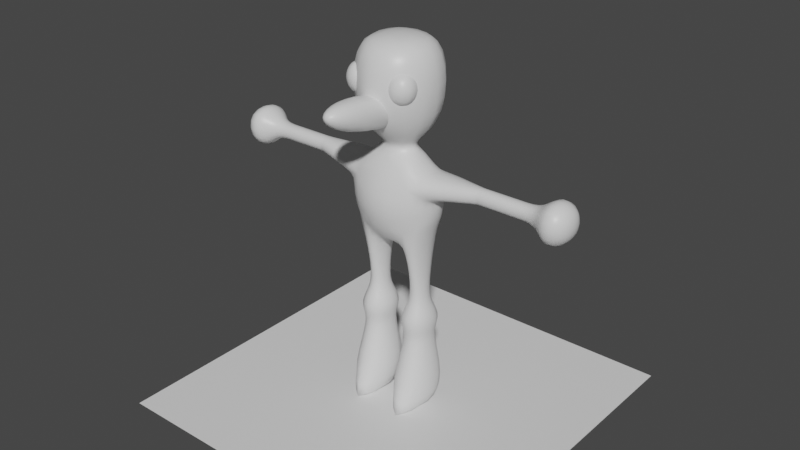 # Source: skinned_anim.blend  (saved by Blender 4.3.34; exported with 4.5.12 LTS)
import bpy
from mathutils import Matrix  # noqa: F401  (used for matrix-valued properties, if any)

bpy.ops.wm.read_factory_settings(use_empty=True)
scene = bpy.context.scene
scene.name = 'Scene'

# ---- collections
col_collection = bpy.data.collections.new('Collection'); scene.collection.children.link(col_collection)

# ---- materials (node trees are filled in below, after node groups)
mat_material = bpy.data.materials.new('Material')
mat_material.alpha_threshold = 0.0
mat_material.use_backface_culling = True
mat_material.use_transparent_shadow = False
mat_material.line_color = (0.0, 0.0, 0.0, 1.0)
mat_material_001 = bpy.data.materials.new('Material.001')
mat_material_001.use_transparent_shadow = False

# ---- material node trees
mat_material.use_nodes = True; mat_material.node_tree.nodes.clear()
_N = mat_material.node_tree.nodes; _L = mat_material.node_tree.links
n0 = _N.new('ShaderNodeOutputMaterial'); n0.name = 'Material Output'; n0.location = (300, 300)
n1 = _N.new('ShaderNodeBsdfPrincipled'); n1.name = 'Principled BSDF'; n1.location = (10, 300)
n1.distribution = 'GGX'
n1.subsurface_method = 'BURLEY'
n1.inputs[2].default_value = 0.4
n1.inputs[3].default_value = 1.45
n1.inputs[27].default_value = (0.0, 0.0, 0.0, 1.0)
n1.inputs[28].default_value = 1.0
_L.new(n1.outputs[0], n0.inputs[0])
n0.is_active_output = True
mat_material_001.use_nodes = True; mat_material_001.node_tree.nodes.clear()
_N = mat_material_001.node_tree.nodes; _L = mat_material_001.node_tree.links
n0 = _N.new('ShaderNodeOutputMaterial'); n0.name = 'Material Output'; n0.location = (300, 300)
n1 = _N.new('ShaderNodeBsdfPrincipled'); n1.name = 'Principled BSDF'; n1.location = (10, 300)
n1.distribution = 'GGX'
n1.subsurface_method = 'BURLEY'
n1.inputs[3].default_value = 1.45
n1.inputs[27].default_value = (0.0, 0.0, 0.0, 1.0)
n1.inputs[28].default_value = 1.0
_L.new(n1.outputs[0], n0.inputs[0])
n0.is_active_output = True

# ---- world
world_world = bpy.data.worlds.new('World'); scene.world = world_world
world_world.use_nodes = True; world_world.node_tree.nodes.clear()
_N = world_world.node_tree.nodes; _L = world_world.node_tree.links
n0 = _N.new('ShaderNodeOutputWorld'); n0.name = 'World Output'; n0.location = (300, 300)
n1 = _N.new('ShaderNodeBackground'); n1.name = 'Background'; n1.location = (10, 300)
n1.inputs[0].default_value = (0.05088, 0.05088, 0.05088, 1.0)
_L.new(n1.outputs[0], n0.inputs[0])
n0.is_active_output = True
world_world.color = (0.05088, 0.05088, 0.05088)
world_world.use_sun_shadow = False
world_world.sun_shadow_jitter_overblur = 0.0

# ---- meshes
me_cube = bpy.data.meshes.new('Cube')
me_cube.from_pydata([(-1.646, 0.3278, 0.6816), (-2.342, 0.3554, -0.214), (-1.646, -0.4651, 0.6816), (-2.342, -0.4375, -0.214), (-5.96e-08, -0.3965, -1.0), (-2.522, 0.3965, 0.0), (-2.522, -0.3965, 0.0), (5.96e-08, 0.3965, 1.0), (5.96e-08, 0.3965, -1.0), (0.0, 0.8269, 0.0), (0.0, -1.233, -0.0001186), (-3.38, 1.57e-07, 1.635), (-5.96e-08, -0.3965, 0.9978), (-1.261, 2.98e-08, 1.138), (-3.38, 1.57e-07, 2.964), (5.96e-08, 0.3965, 1.138), (-5.96e-08, -0.3965, 1.138), (0.0, 0.0, 3.33), (2.492e-07, 1.339, 1.635), (-2.492e-07, -1.339, 1.635), (2.492e-07, 1.339, 2.964), (-2.492e-07, -1.339, 2.964), (-1.261, 2.98e-08, 0.9978), (-2.522, 0.3965, 0.6667), (-2.308, 0.3774, 0.3405), (-2.522, -0.3965, 0.6667), (-2.522, -0.3965, 0.1184), (-4.714, 0.1792, 0.6667), (-4.714, 0.1792, 0.3333), (-4.714, -0.1792, 0.6667), (-4.714, -0.1792, 0.3333), (-7.931, 0.1792, 0.6667), (-7.931, 0.1792, 0.3333), (-7.931, -0.1792, 0.6667), (-7.931, -0.1792, 0.3333), (-0.8407, 0.3965, -1.0), (-1.681, 0.3965, -1.0), (-1.681, -0.3965, -1.0), (-0.8407, -0.3965, -1.0), (-0.8407, 0.2136, -1.846), (-1.681, 0.2136, -1.846), (-1.681, -0.2136, -1.846), (-0.8407, -0.2136, -1.846), (-0.4837, 0.395, -3.167), (-2.039, 0.395, -3.167), (-2.039, -0.395, -3.167), (-0.4837, -0.395, -3.167), (0.2016, 0.7431, -4.642), (-2.724, 0.7431, -4.642), (-2.724, -0.9538, -4.642), (0.2016, -0.9538, -4.642), (-8.613, 0.5738, 1.034), (-8.613, 0.5738, -0.0335), (-8.613, -0.5738, 1.034), (-8.613, -0.5738, -0.0335), (-9.69, 0.2895, 0.7692), (-9.69, 0.2895, 0.2308), (-9.69, -0.2895, 0.7692), (-9.69, -0.2895, 0.2308), (-1.771, 0.2589, -2.176), (-2.236, 0.4955, -2.507), (-1.949, 0.3496, -2.837), (-1.949, -0.3496, -2.837), (-2.236, -0.4955, -2.507), (-1.771, -0.2589, -2.176), (-0.5729, -0.3496, -2.837), (-0.2857, -0.4955, -2.507), (-0.7515, -0.2589, -2.176), (-0.5729, 0.3496, -2.837), (-0.2857, 0.4955, -2.507), (-0.7515, 0.2589, -2.176), (-1.199, -0.2606, 2.577), (-1.199, -0.1613, 2.337), (-1.199, -0.2606, 2.097), (-0.7718, -0.3308, 2.577), (-0.5946, -0.2606, 2.337), (-0.7718, -0.3308, 2.097), (-0.5946, -0.5004, 2.577), (-0.3441, -0.5004, 2.337), (-0.5946, -0.5004, 2.097), (-0.7718, -0.6699, 2.577), (-0.5946, -0.7402, 2.337), (-0.7718, -0.6699, 2.097), (-1.199, -0.5004, 1.998), (-1.199, -0.7402, 2.577), (-1.199, -0.8395, 2.337), (-1.199, -0.7402, 2.097), (-1.199, -0.5004, 2.676), (-1.627, -0.6699, 2.577), (-1.804, -0.7402, 2.337), (-1.627, -0.6699, 2.097), (-1.804, -0.5004, 2.577), (-2.055, -0.5004, 2.337), (-1.804, -0.5004, 2.097), (-1.627, -0.3308, 2.577), (-1.804, -0.2606, 2.337), (-1.627, -0.3308, 2.097), (0.0, 0.07722, 1.939), (0.0, 0.4165, 1.629), (0.0, -0.01406, 1.468), (0.0, -0.9623, 1.551), (0.0, -1.781, 2.299), (0.0, -2.212, 2.139), (0.0, -1.873, 1.828), (0.0, -0.8332, 2.217), (-0.5785, -1.509, 2.247), (-0.7557, -1.827, 2.064), (-0.5785, -1.6, 1.776), (-0.7557, -0.8521, 2.119), (-1.006, -0.8977, 1.884), (-0.7557, -0.9434, 1.648), (-0.5785, -0.195, 1.992), (-0.7557, 0.03158, 1.704), (-0.5785, -0.2862, 1.521), (-3.983, 0.2517, 0.6667), (-4.714, 0.1792, 0.6667), (-4.714, -0.1792, 0.6667), (-3.983, -0.2517, 0.6667), (-4.714, -0.1792, 0.3333), (-3.983, -0.2517, 0.2617), (-3.912, 0.2453, 0.3357), (-4.714, 0.1792, 0.3333), (-5.795, 0.1792, 0.6667), (-6.868, 0.1792, 0.6667), (-6.868, -0.1792, 0.6667), (-5.795, -0.1792, 0.6667), (-6.868, -0.1792, 0.3333), (-5.795, -0.1792, 0.3333), (-6.868, 0.1792, 0.3333), (-5.795, 0.1792, 0.3333)], [], [(10, 12, 2, 25, 26, 6), (1, 5, 9, 8, 35, 36), (5, 24, 23, 0, 7, 9), (4, 10, 6, 3, 37, 38), (13, 15, 7, 22), (16, 13, 22, 12), (15, 13, 11, 18), (13, 16, 19, 11), (11, 19, 21, 14), (18, 11, 14, 20), (14, 21, 17), (20, 14, 17), (2, 22, 0), (2, 12, 22), (7, 0, 22), (23, 25, 2, 0), (1, 3, 6, 5), (5, 6, 26, 24), (116, 115, 27, 29), (124, 123, 31, 33), (118, 116, 29, 30), (115, 121, 28, 27), (121, 118, 30, 28), (32, 34, 54, 52), (126, 124, 33, 34), (128, 126, 34, 32), (123, 128, 32, 31), (36, 37, 3, 1), (8, 4, 38, 35), (37, 36, 40, 41), (62, 61, 44, 45), (38, 37, 41, 42), (36, 35, 39, 40), (35, 38, 42, 39), (43, 46, 50, 47), (65, 62, 45, 46), (68, 65, 46, 43), (61, 68, 43, 44), (47, 50, 49, 48), (44, 43, 47, 48), (45, 44, 48, 49), (46, 45, 49, 50), (53, 51, 55, 57), (31, 32, 52, 51), (33, 31, 51, 53), (34, 33, 53, 54), (56, 58, 57, 55), (54, 53, 57, 58), (52, 54, 58, 56), (51, 52, 56, 55), (40, 39, 70, 59), (59, 70, 69, 60), (60, 69, 68, 61), (39, 42, 67, 70), (70, 67, 66, 69), (69, 66, 65, 68), (42, 41, 64, 67), (67, 64, 63, 66), (66, 63, 62, 65), (41, 40, 59, 64), (64, 59, 60, 63), (63, 60, 61, 62), (73, 72, 75, 76), (71, 87, 74), (83, 73, 76), (72, 71, 74, 75), (76, 75, 78, 79), (74, 87, 77), (83, 76, 79), (75, 74, 77, 78), (79, 78, 81, 82), (77, 87, 80), (83, 79, 82), (78, 77, 80, 81), (82, 81, 85, 86), (80, 87, 84), (83, 82, 86), (81, 80, 84, 85), (86, 85, 89, 90), (84, 87, 88), (83, 86, 90), (85, 84, 88, 89), (89, 88, 91, 92), (90, 89, 92, 93), (88, 87, 91), (83, 90, 93), (83, 93, 96), (92, 91, 94, 95), (93, 92, 95, 96), (91, 87, 94), (83, 96, 73), (95, 94, 71, 72), (96, 95, 72, 73), (94, 87, 71), (103, 102, 106, 107), (101, 104, 105), (100, 103, 107), (102, 101, 105, 106), (106, 105, 108, 109), (107, 106, 109, 110), (105, 104, 108), (100, 107, 110), (100, 110, 113), (109, 108, 111, 112), (110, 109, 112, 113), (108, 104, 111), (100, 113, 99), (112, 111, 97, 98), (113, 112, 98, 99), (111, 104, 97), (24, 26, 119, 120), (120, 119, 118, 121), (23, 24, 120, 114), (114, 120, 121, 115), (26, 25, 117, 119), (119, 117, 116, 118), (25, 23, 114, 117), (117, 114, 115, 116), (27, 28, 129, 122), (122, 129, 128, 123), (28, 30, 127, 129), (129, 127, 126, 128), (30, 29, 125, 127), (127, 125, 124, 126), (29, 27, 122, 125), (125, 122, 123, 124)])
me_cube.polygons.foreach_set('use_smooth', [True] * 126)
_k = {(49, 50): 0.49412}
me_cube.attributes.new('crease_edge', 'FLOAT', 'EDGE').data.foreach_set('value', [_k.get((min(e.vertices), max(e.vertices)), 0.0) for e in me_cube.edges])
_uv = me_cube.uv_layers.new(name='UVMap')
_uv.uv.foreach_set('vector', [0.5, 0.125, 0.625, 0.125, 0.625, 0.25, 0.5833, 0.25, 0.5417, 0.25, 0.5, 0.25, 0.375, 0.5, 0.5, 0.5, 0.5, 0.625, 0.375, 0.625, 0.375, 0.5833, 0.375, 0.5417, 0.5, 0.5, 0.5417, 0.5, 0.5833, 0.5, 0.625, 0.5, 0.625, 0.625, 0.5, 0.625, 0.375, 0.125, 0.5, 0.125, 0.5, 0.25, 0.375, 0.25, 0.375, 0.2083, 0.375, 0.1667, 0.75, 0.5625, 0.625, 0.625, 0.625, 0.625, 0.75, 0.5625, 0.875, 0.625, 0.75, 0.5625, 0.75, 0.5625, 0.875, 0.625, 0.625, 0.625, 0.75, 0.5625, 0.75, 0.5625, 0.625, 0.625, 0.75, 0.5625, 0.875, 0.625, 0.875, 0.625, 0.75, 0.5625, 0.75, 0.5625, 0.875, 0.625, 0.875, 0.625, 0.75, 0.5625, 0.625, 0.625, 0.75, 0.5625, 0.75, 0.5625, 0.625, 0.625, 0.75, 0.5625, 0.875, 0.625, 0.75, 0.5625, 0.625, 0.625, 0.75, 0.5625, 0.625, 0.625, 0.0, 0.0, 0.0, 0.0, 0.0, 0.0, 0.0, 0.0, 0.625, 0.125, 0.0, 0.0, 0.625, 0.625, 0.0, 0.0, 0.75, 0.5625, 0.1667, 0.1667, 0.5833, 0.25, 0.625, 0.25, 0.0, 0.0, 0.375, 0.5, 0.375, 0.25, 0.5, 0.25, 0.5, 0.5, 0.5, 0.5, 0.5, 0.25, 0.5417, 0.25, 0.3333, 0.3333, 0.5833, 0.25, 0.1667, 0.1667, 0.1667, 0.1667, 0.5833, 0.25, 0.5833, 0.25, 0.1667, 0.1667, 0.1667, 0.1667, 0.5833, 0.25, 0.5417, 0.25, 0.5833, 0.25, 0.5833, 0.25, 0.5417, 0.25, 0.5833, 0.5, 0.5417, 0.5, 0.5417, 0.5, 0.5833, 0.5, 0.3333, 0.3333, 0.5417, 0.25, 0.5417, 0.25, 0.3333, 0.3333, 0.3333, 0.3333, 0.5417, 0.25, 0.5417, 0.25, 0.3333, 0.3333, 0.5417, 0.25, 0.5833, 0.25, 0.5833, 0.25, 0.5417, 0.25, 0.3333, 0.3333, 0.5417, 0.25, 0.5417, 0.25, 0.3333, 0.3333, 0.5833, 0.5, 0.5417, 0.5, 0.5417, 0.5, 0.5833, 0.5, 0.375, 0.5417, 0.375, 0.2083, 0.375, 0.25, 0.375, 0.5, 0.375, 0.625, 0.375, 0.125, 0.375, 0.1667, 0.375, 0.5833, 0.375, 0.2083, 0.375, 0.5417, 0.375, 0.5417, 0.375, 0.2083, 0.375, 0.2083, 0.375, 0.5417, 0.375, 0.5417, 0.375, 0.2083, 0.375, 0.1667, 0.375, 0.2083, 0.375, 0.2083, 0.375, 0.1667, 0.375, 0.5417, 0.375, 0.5833, 0.375, 0.5833, 0.375, 0.5417, 0.375, 0.5833, 0.375, 0.1667, 0.375, 0.1667, 0.375, 0.5833, 0.375, 0.5833, 0.375, 0.1667, 0.375, 0.1667, 0.375, 0.5833, 0.375, 0.1667, 0.375, 0.2083, 0.375, 0.2083, 0.375, 0.1667, 0.375, 0.5833, 0.375, 0.1667, 0.375, 0.1667, 0.375, 0.5833, 0.375, 0.5417, 0.375, 0.5833, 0.375, 0.5833, 0.375, 0.5417, 0.375, 0.5833, 0.375, 0.1667, 0.375, 0.2083, 0.375, 0.5417, 0.375, 0.5417, 0.375, 0.5833, 0.375, 0.5833, 0.375, 0.5417, 0.375, 0.2083, 0.375, 0.5417, 0.375, 0.5417, 0.375, 0.2083, 0.375, 0.1667, 0.375, 0.2083, 0.375, 0.2083, 0.375, 0.1667, 0.5833, 0.25, 0.1667, 0.1667, 0.1667, 0.1667, 0.5833, 0.25, 0.5833, 0.5, 0.5417, 0.5, 0.5417, 0.5, 0.5833, 0.5, 0.5833, 0.25, 0.1667, 0.1667, 0.1667, 0.1667, 0.5833, 0.25, 0.5417, 0.25, 0.5833, 0.25, 0.5833, 0.25, 0.5417, 0.25, 0.3333, 0.3333, 0.5417, 0.25, 0.5833, 0.25, 0.1667, 0.1667, 0.5417, 0.25, 0.5833, 0.25, 0.5833, 0.25, 0.5417, 0.25, 0.3333, 0.3333, 0.5417, 0.25, 0.5417, 0.25, 0.3333, 0.3333, 0.5833, 0.5, 0.5417, 0.5, 0.5417, 0.5, 0.5833, 0.5, 0.375, 0.5417, 0.375, 0.5833, 0.375, 0.5833, 0.375, 0.5417, 0.375, 0.5417, 0.375, 0.5833, 0.375, 0.5833, 0.375, 0.5417, 0.375, 0.5417, 0.375, 0.5833, 0.375, 0.5833, 0.375, 0.5417, 0.375, 0.5833, 0.375, 0.1667, 0.375, 0.1667, 0.375, 0.5833, 0.375, 0.5833, 0.375, 0.1667, 0.375, 0.1667, 0.375, 0.5833, 0.375, 0.5833, 0.375, 0.1667, 0.375, 0.1667, 0.375, 0.5833, 0.375, 0.1667, 0.375, 0.2083, 0.375, 0.2083, 0.375, 0.1667, 0.375, 0.1667, 0.375, 0.2083, 0.375, 0.2083, 0.375, 0.1667, 0.375, 0.1667, 0.375, 0.2083, 0.375, 0.2083, 0.375, 0.1667, 0.375, 0.2083, 0.375, 0.5417, 0.375, 0.5417, 0.375, 0.2083, 0.375, 0.2083, 0.375, 0.5417, 0.375, 0.5417, 0.375, 0.2083, 0.375, 0.2083, 0.375, 0.5417, 0.375, 0.5417, 0.375, 0.2083, 0.75, 0.25, 0.75, 0.5, 0.625, 0.5, 0.625, 0.25, 0.75, 0.75, 0.6875, 1.0, 0.625, 0.75, 0.6875, 0.0, 0.75, 0.25, 0.625, 0.25, 0.75, 0.5, 0.75, 0.75, 0.625, 0.75, 0.625, 0.5, 0.625, 0.25, 0.625, 0.5, 0.5, 0.5, 0.5, 0.25, 0.625, 0.75, 0.5625, 1.0, 0.5, 0.75, 0.5625, 0.0, 0.625, 0.25, 0.5, 0.25, 0.625, 0.5, 0.625, 0.75, 0.5, 0.75, 0.5, 0.5, 0.5, 0.25, 0.5, 0.5, 0.375, 0.5, 0.375, 0.25, 0.5, 0.75, 0.4375, 1.0, 0.375, 0.75, 0.4375, 0.0, 0.5, 0.25, 0.375, 0.25, 0.5, 0.5, 0.5, 0.75, 0.375, 0.75, 0.375, 0.5, 0.375, 0.25, 0.375, 0.5, 0.25, 0.5, 0.25, 0.25, 0.375, 0.75, 0.3125, 1.0, 0.25, 0.75, 0.3125, 0.0, 0.375, 0.25, 0.25, 0.25, 0.375, 0.5, 0.375, 0.75, 0.25, 0.75, 0.25, 0.5, 0.25, 0.25, 0.25, 0.5, 0.125, 0.5, 0.125, 0.25, 0.25, 0.75, 0.1875, 1.0, 0.125, 0.75, 0.1875, 0.0, 0.25, 0.25, 0.125, 0.25, 0.25, 0.5, 0.25, 0.75, 0.125, 0.75, 0.125, 0.5, 0.125, 0.5, 0.125, 0.75, 0.0, 0.75, 0.0, 0.5, 0.125, 0.25, 0.125, 0.5, 0.0, 0.5, 0.0, 0.25, 0.125, 0.75, 0.0625, 1.0, 0.0, 0.75, 0.0625, 0.0, 0.125, 0.25, 0.0, 0.25, 0.9375, 0.0, 1.0, 0.25, 0.875, 0.25, 1.0, 0.5, 1.0, 0.75, 0.875, 0.75, 0.875, 0.5, 1.0, 0.25, 1.0, 0.5, 0.875, 0.5, 0.875, 0.25, 1.0, 0.75, 0.9375, 1.0, 0.875, 0.75, 0.8125, 0.0, 0.875, 0.25, 0.75, 0.25, 0.875, 0.5, 0.875, 0.75, 0.75, 0.75, 0.75, 0.5, 0.875, 0.25, 0.875, 0.5, 0.75, 0.5, 0.75, 0.25, 0.875, 0.75, 0.8125, 1.0, 0.75, 0.75, 0.25, 0.25, 0.25, 0.5, 0.125, 0.5, 0.125, 0.25, 0.25, 0.75, 0.1875, 1.0, 0.125, 0.75, 0.1875, 0.0, 0.25, 0.25, 0.125, 0.25, 0.25, 0.5, 0.25, 0.75, 0.125, 0.75, 0.125, 0.5, 0.125, 0.5, 0.125, 0.75, 0.0, 0.75, 0.0, 0.5, 0.125, 0.25, 0.125, 0.5, 0.0, 0.5, 0.0, 0.25, 0.125, 0.75, 0.0625, 1.0, 0.0, 0.75, 0.0625, 0.0, 0.125, 0.25, 0.0, 0.25, 0.9375, 0.0, 1.0, 0.25, 0.875, 0.25, 1.0, 0.5, 1.0, 0.75, 0.875, 0.75, 0.875, 0.5, 1.0, 0.25, 1.0, 0.5, 0.875, 0.5, 0.875, 0.25, 1.0, 0.75, 0.9375, 1.0, 0.875, 0.75, 0.8125, 0.0, 0.875, 0.25, 0.75, 0.25, 0.875, 0.5, 0.875, 0.75, 0.75, 0.75, 0.75, 0.5, 0.875, 0.25, 0.875, 0.5, 0.75, 0.5, 0.75, 0.25, 0.875, 0.75, 0.8125, 1.0, 0.75, 0.75, 0.3333, 0.3333, 0.5417, 0.25, 0.5417, 0.25, 0.3333, 0.3333, 0.3333, 0.3333, 0.5417, 0.25, 0.5417, 0.25, 0.3333, 0.3333, 0.5833, 0.5, 0.5417, 0.5, 0.5417, 0.5, 0.5833, 0.5, 0.5833, 0.5, 0.5417, 0.5, 0.5417, 0.5, 0.5833, 0.5, 0.5417, 0.25, 0.5833, 0.25, 0.5833, 0.25, 0.5417, 0.25, 0.5417, 0.25, 0.5833, 0.25, 0.5833, 0.25, 0.5417, 0.25, 0.5833, 0.25, 0.1667, 0.1667, 0.1667, 0.1667, 0.5833, 0.25, 0.5833, 0.25, 0.1667, 0.1667, 0.1667, 0.1667, 0.5833, 0.25, 0.5833, 0.5, 0.5417, 0.5, 0.5417, 0.5, 0.5833, 0.5, 0.5833, 0.5, 0.5417, 0.5, 0.5417, 0.5, 0.5833, 0.5, 0.3333, 0.3333, 0.5417, 0.25, 0.5417, 0.25, 0.3333, 0.3333, 0.3333, 0.3333, 0.5417, 0.25, 0.5417, 0.25, 0.3333, 0.3333, 0.5417, 0.25, 0.5833, 0.25, 0.5833, 0.25, 0.5417, 0.25, 0.5417, 0.25, 0.5833, 0.25, 0.5833, 0.25, 0.5417, 0.25, 0.5833, 0.25, 0.1667, 0.1667, 0.1667, 0.1667, 0.5833, 0.25, 0.5833, 0.25, 0.1667, 0.1667, 0.1667, 0.1667, 0.5833, 0.25])
me_cube.materials.append(mat_material)
me_cube.use_remesh_preserve_volume = False
me_cube.use_remesh_preserve_attributes = False
me_cube.use_mirror_vertex_groups = False
me_cube.update()
me_plane = bpy.data.meshes.new('Plane')
me_plane.from_pydata([(3.76, 3.76, 0.0), (-3.76, 3.76, 0.0), (3.76, -3.76, 0.0), (-3.76, -3.76, 0.0)], [], [(0, 2, 3, 1)])
_uv = me_plane.uv_layers.new(name='UVMap')
_uv.uv.foreach_set('vector', [0.0, 0.0, 0.0, 1.0, 1.0, 1.0, 1.0, 0.0])
me_plane.materials.append(mat_material_001)
me_plane.use_remesh_fix_poles = True
me_plane.use_remesh_preserve_attributes = False
me_plane.use_mirror_vertex_groups = False
me_plane.update()
arm_armature = bpy.data.armatures.new('Armature')  # bones are not reproduced

# ---- objects
ob_cube = bpy.data.objects.new('Cube', me_cube)
ob_armature = bpy.data.objects.new('Armature', arm_armature)
ob_plane = bpy.data.objects.new('Plane', me_plane)

# ---- transforms, parenting, visibility, modifiers, constraints
ob_cube.parent = ob_armature
ob_cube.matrix_parent_inverse = Matrix(((1.0, -0.0, 0.0, -0.0), (-0.0, 1.0, -0.0, 0.0), (0.0, -0.0, 1.0, -4.9), (-0.0, 0.0, -0.0, 1.0)))
ob_cube.location = (0.0, 0.0, 4.5)
ob_cube.scale = (0.3965, 1.0, 1.0)
ob_cube.lock_rotations_4d = False
ob_cube.empty_display_type = 'ARROWS'
ob_cube.lineart.crease_threshold = 0.0
_vg = ob_cube.vertex_groups.new(name='Bone')
for _i, _w in zip([0, 7, 9, 12, 15, 22], [0.1432, 0.7788, 0.4974, 0.2537, 0.04145, 0.2007]): _vg.add([_i], _w, 'REPLACE')
_vg = ob_cube.vertex_groups.new(name='Bone.001')
_vg = ob_cube.vertex_groups.new(name='Bone.002')
for _i, _w in zip([13, 22, 76, 97, 98, 99, 111, 112, 113], [0.1323, 0.0269, 0.0603, 1.0, 0.8527, 0.9671, 0.6072, 0.7516, 0.25]): _vg.add([_i], _w, 'REPLACE')
_vg = ob_cube.vertex_groups.new(name='Bone.003')
for _i, _w in zip([19, 72, 73, 74, 75, 76, 77, 78, 79, 80, 81, 82, 83, 85, 86, 90, 96, 97, 98, 99, 100, 101, 102, 103, 104, 105, 106, 107, 108, 109, 110, 111, 112, 113], [0.85, 0.2552, 0.5045, 0.1378, 0.6778, 0.8101, 0.2916, 0.8115, 0.9034, 0.2438, 0.7561, 0.8387, 0.5495, 0.4006, 0.5652, 0.1327, 0.07586, 1.0, 0.6398, 0.4296, 0.5555, 1.0, 0.9555, 0.9328, 1.0, 0.9932, 0.9673, 0.8208, 0.9478, 0.775, 0.5877, 0.974, 0.7334, 0.4485]): _vg.add([_i], _w, 'REPLACE')
_vg = ob_cube.vertex_groups.new(name='Bone.005')
for _i, _w in zip([11, 13, 14, 15, 16, 17, 18, 19, 20, 21, 71, 72, 73, 74, 75, 76, 77, 78, 79, 80, 81, 82, 83, 84, 85, 86, 87, 88, 89, 90, 91, 92, 93, 94, 95, 96, 97, 98, 99, 100, 104, 108, 109, 110, 111, 112, 113], [0.4892, 0.3673, 0.5374, 0.3225, 0.3221, 0.9167, 0.179, 0.1744, 0.6504, 0.2792, 0.7157, 0.792, 0.7868, 0.765, 0.8634, 0.8455, 0.6703, 0.7553, 0.7785, 0.4837, 0.5229, 0.619, 0.668, 0.3118, 0.2975, 0.4585, 0.5202, 0.2566, 0.2136, 0.3947, 0.3539, 0.3266, 0.4669, 0.5461, 0.5703, 0.6306, 1.0, 0.904, 0.8382, 0.1608, 0.4559, 0.398, 0.2908, 0.1872, 0.9358, 0.9159, 0.7471]): _vg.add([_i], _w, 'REPLACE')
_vg = ob_cube.vertex_groups.new(name='Bone_L')
for _i, _w in zip([0, 23, 24, 25], [0.2096, 0.4261, 0.1686, 0.324]): _vg.add([_i], _w, 'REPLACE')
_vg = ob_cube.vertex_groups.new(name='Bone_L.001')
for _i, _w in zip([23, 24, 25, 26, 27, 28, 29, 30, 114, 115, 116, 117, 118, 119, 120, 121, 122, 125, 127, 129], [0.6944, 0.5849, 0.6545, 0.372, 0.9754, 0.9737, 0.9754, 0.9737, 0.9024, 0.9659, 0.967, 0.912, 0.9577, 0.8293, 0.8886, 0.9624, 0.9725, 0.9725, 0.9725, 0.9725]): _vg.add([_i], _w, 'REPLACE')
_vg = ob_cube.vertex_groups.new(name='Bone_L.002')
for _i, _w in zip([27, 28, 29, 30, 31, 32, 33, 34, 55, 56, 57, 58, 122, 123, 124, 125, 126, 127, 128, 129], [0.07723, 0.07701, 0.07724, 0.07701, 0.8339, 0.79, 0.8339, 0.79, 0.371, 0.2685, 0.371, 0.2685, 0.9516, 0.9682, 0.9682, 0.9516, 0.9573, 0.9496, 0.9573, 0.9496]): _vg.add([_i], _w, 'REPLACE')
_vg = ob_cube.vertex_groups.new(name='Bone_L.004')
for _i, _w in zip([31, 32, 33, 34, 51, 52, 53, 54, 55, 56, 57, 58], [0.2647, 0.2415, 0.2647, 0.2415, 0.4353, 0.3917, 0.4353, 0.3917, 0.8579, 0.8631, 0.7706, 0.7663]): _vg.add([_i], _w, 'REPLACE')
_vg = ob_cube.vertex_groups.new(name='Bone_R')
_vg = ob_cube.vertex_groups.new(name='Bone_R.001')
_vg = ob_cube.vertex_groups.new(name='Bone_R.002')
_vg = ob_cube.vertex_groups.new(name='Bone_R.004')
_vg = ob_cube.vertex_groups.new(name='Bone.004')
for _i, _w in zip([0, 1, 2, 3, 4, 5, 6, 7, 8, 9, 10, 12, 13, 15, 16, 22, 23, 24, 25, 26, 35, 36, 37, 38, 39, 42, 99], [0.6541, 0.5341, 0.6206, 0.5167, 0.9286, 0.45, 0.4176, 0.7789, 0.9528, 0.7265, 0.4875, 0.739, 0.5048, 0.4474, 0.4478, 0.7205, 0.1402, 0.1614, 0.1158, 0.1151, 0.8079, 0.66, 0.6535, 0.8049, 0.09083, 0.09083, 0.2075]): _vg.add([_i], _w, 'REPLACE')
_vg = ob_cube.vertex_groups.new(name='Bone.004_L')
_vg = ob_cube.vertex_groups.new(name='Bone.004_L.001')
_vg = ob_cube.vertex_groups.new(name='Bone.004_L.002')
_vg = ob_cube.vertex_groups.new(name='Bone.004_L.003')
_vg = ob_cube.vertex_groups.new(name='Bone.004_R')
for _i, _w in zip([35, 36, 37, 38], [0.4665, 0.8146, 0.708, 0.3908]): _vg.add([_i], _w, 'REPLACE')
_vg = ob_cube.vertex_groups.new(name='Bone.004_R.001')
for _i, _w in zip([35, 36, 37, 38, 39, 40, 41, 42, 59, 60, 61, 62, 63, 64, 66, 67, 70], [0.9369, 0.9636, 0.9459, 0.9364, 0.963, 0.9977, 1.0, 0.9964, 0.9373, 0.5193, 0.06933, 0.4494, 0.8606, 1.0, 0.415, 0.9074, 0.7636]): _vg.add([_i], _w, 'REPLACE')
_vg = ob_cube.vertex_groups.new(name='Bone.004_R.002')
for _i, _w in zip([43, 44, 45, 46, 47, 48, 49, 50, 59, 60, 61, 62, 63, 64, 65, 66, 67, 68, 69, 70], [0.6876, 0.8687, 0.8277, 0.6364, 0.832, 0.9481, 0.3926, 0.2126, 0.6151, 0.7817, 0.8918, 0.9659, 0.9375, 0.7432, 0.8176, 0.7334, 0.5792, 0.7173, 0.5389, 0.4407]): _vg.add([_i], _w, 'REPLACE')
_vg = ob_cube.vertex_groups.new(name='Bone.004_R.003')
for _i, _w in zip([47, 48, 49, 50], [0.7593, 0.9223, 0.9542, 0.8073]): _vg.add([_i], _w, 'REPLACE')
_m = ob_cube.modifiers.new('Mirror', 'MIRROR')
_m.use_clip = True
_m = ob_cube.modifiers.new('Subdivision', 'SUBSURF')
_m.uv_smooth = 'PRESERVE_CORNERS'
_m.levels = 2
_m.show_only_control_edges = False
_m = ob_cube.modifiers.new('Armature', 'ARMATURE')
_m.object = ob_armature
ob_armature.location = (0.0, 0.0, 4.9)
ob_armature.lineart.crease_threshold = 0.0
ob_plane.location = (0.0, 0.0, 0.0)
ob_plane.lineart.crease_threshold = 0.0

# ---- collection membership
col_collection.objects.link(ob_cube)
col_collection.objects.link(ob_armature)
col_collection.objects.link(ob_plane)

# ---- scene / render settings (as saved in the file)
scene.frame_start = 1; scene.frame_end = 41; scene.frame_set(41)
scene.render.engine = 'BLENDER_EEVEE_NEXT'
scene.cycles.use_denoising = False
scene.cycles.samples = 128
scene.cycles.sampling_pattern = 'TABULATED_SOBOL'
scene.cycles.use_adaptive_sampling = False
scene.cycles.use_light_tree = False
scene.view_settings.view_transform = 'Filmic'
bpy.context.view_layer.update()

# ---- added for rendering (the .blend has no active camera and no usable light): camera, sun
cam_auto = bpy.data.cameras.new('AutoCamera')
cam_auto.lens = 50.0
cam_auto.sensor_width = 36.0
cam_auto.clip_end = 1000.0
ob_auto_camera = bpy.data.objects.new('AutoCamera', cam_auto)
scene.collection.objects.link(ob_auto_camera)
ob_auto_camera.location = (12.1157, -14.5388, 13.5117)
ob_auto_camera.rotation_euler = (1.09748, -7.21219e-08, 0.694738)
scene.camera = ob_auto_camera
light_auto_sun = bpy.data.lights.new('AutoSun', 'SUN')
light_auto_sun.energy = 3.0
light_auto_sun.angle = 0.0523599
ob_auto_sun = bpy.data.objects.new('AutoSun', light_auto_sun)
scene.collection.objects.link(ob_auto_sun)
ob_auto_sun.rotation_euler = (0.872665, 0.174533, 0.523599)
bpy.context.view_layer.update()
